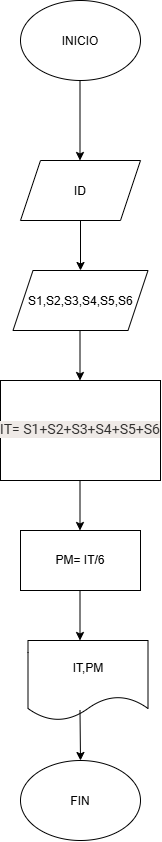

The diagram above was exported from draw.io. Its source (the exported page's mxGraphModel, read from the mxfile embedded in the PNG):
<mxGraphModel dx="1406" dy="780" grid="1" gridSize="10" guides="1" tooltips="1" connect="1" arrows="1" fold="1" page="1" pageScale="1" pageWidth="827" pageHeight="1169" math="0" shadow="0">
  <root>
    <mxCell id="0" />
    <mxCell id="1" parent="0" />
    <mxCell id="cma7VzKkpLn3qrBuHD31-1" parent="1" style="ellipse;whiteSpace=wrap;html=1;shapeInside=1;" value="INICIO&lt;div&gt;&lt;br/&gt;&lt;/div&gt;" vertex="1">
      <mxGeometry height="80" width="120" x="350" y="50" as="geometry" />
    </mxCell>
    <mxCell id="cma7VzKkpLn3qrBuHD31-2" edge="1" parent="1" style="endArrow=classic;html=1;rounded=0;" value="">
      <mxGeometry height="50" relative="1" width="50" as="geometry">
        <Array as="points" />
        <mxPoint x="409.5" y="130" as="sourcePoint" />
        <mxPoint x="409.5" y="210" as="targetPoint" />
      </mxGeometry>
    </mxCell>
    <mxCell id="cma7VzKkpLn3qrBuHD31-3" parent="1" style="shape=parallelogram;perimeter=parallelogramPerimeter;whiteSpace=wrap;html=1;shapeInside=1;fixedSize=1;" value="ID" vertex="1">
      <mxGeometry height="60" width="120" x="350" y="210" as="geometry" />
    </mxCell>
    <mxCell id="cma7VzKkpLn3qrBuHD31-4" parent="1" style="shape=parallelogram;perimeter=parallelogramPerimeter;whiteSpace=wrap;html=1;shapeInside=1;fixedSize=1;" value="S1,S2,S3,S4,S5,S6" vertex="1">
      <mxGeometry height="60" width="135" x="342.5" y="320" as="geometry" />
    </mxCell>
    <mxCell id="cma7VzKkpLn3qrBuHD31-5" edge="1" parent="1" source="cma7VzKkpLn3qrBuHD31-3" style="endArrow=classic;html=1;rounded=0;exitX=0.5;exitY=1;exitDx=0;exitDy=0;entryX=0.5;entryY=0;entryDx=0;entryDy=0;" target="cma7VzKkpLn3qrBuHD31-4" value="">
      <mxGeometry height="50" relative="1" width="50" as="geometry">
        <mxPoint x="390" y="330" as="sourcePoint" />
        <mxPoint x="430" y="320" as="targetPoint" />
      </mxGeometry>
    </mxCell>
    <mxCell id="cma7VzKkpLn3qrBuHD31-6" edge="1" parent="1" style="endArrow=classic;html=1;rounded=0;exitX=0.5;exitY=1;exitDx=0;exitDy=0;entryX=0.5;entryY=0;entryDx=0;entryDy=0;" value="">
      <mxGeometry height="50" relative="1" width="50" as="geometry">
        <mxPoint x="409.5" y="380" as="sourcePoint" />
        <mxPoint x="409.5" y="430" as="targetPoint" />
      </mxGeometry>
    </mxCell>
    <mxCell id="cma7VzKkpLn3qrBuHD31-7" parent="1" style="rounded=0;whiteSpace=wrap;html=1;" value="&lt;span style=&quot;color: rgba(0, 0, 0, 0.8); font-family: Roboto, Helvetica, sans-serif; font-size: 14px; white-space: nowrap; background-color: rgb(239, 234, 231);&quot;&gt;IT= S1+S2+S3+S4+S5+S6&lt;/span&gt;" vertex="1">
      <mxGeometry height="100" width="160" x="330" y="430" as="geometry" />
    </mxCell>
    <mxCell id="cma7VzKkpLn3qrBuHD31-9" edge="1" parent="1" style="endArrow=classic;html=1;rounded=0;exitX=0.5;exitY=1;exitDx=0;exitDy=0;entryX=0.5;entryY=0;entryDx=0;entryDy=0;" value="">
      <mxGeometry height="50" relative="1" width="50" as="geometry">
        <mxPoint x="409.5" y="530" as="sourcePoint" />
        <mxPoint x="409.5" y="580" as="targetPoint" />
      </mxGeometry>
    </mxCell>
    <mxCell id="cma7VzKkpLn3qrBuHD31-10" parent="1" style="rounded=0;whiteSpace=wrap;html=1;" value="PM= IT/6" vertex="1">
      <mxGeometry height="60" width="120" x="350" y="580" as="geometry" />
    </mxCell>
    <mxCell id="cma7VzKkpLn3qrBuHD31-11" edge="1" parent="1" style="endArrow=classic;html=1;rounded=0;exitX=0.5;exitY=1;exitDx=0;exitDy=0;entryX=0.5;entryY=0;entryDx=0;entryDy=0;" value="">
      <mxGeometry height="50" relative="1" width="50" as="geometry">
        <mxPoint x="409.5" y="640" as="sourcePoint" />
        <mxPoint x="409.5" y="690" as="targetPoint" />
      </mxGeometry>
    </mxCell>
    <mxCell id="cma7VzKkpLn3qrBuHD31-12" parent="1" style="shape=document;whiteSpace=wrap;html=1;boundedLbl=1;" value="IT,PM" vertex="1">
      <mxGeometry height="80" width="120" x="357.5" y="690" as="geometry" />
    </mxCell>
    <mxCell id="cma7VzKkpLn3qrBuHD31-13" parent="1" style="ellipse;whiteSpace=wrap;html=1;shapeInside=1;" value="FIN&lt;div&gt;&lt;br/&gt;&lt;/div&gt;" vertex="1">
      <mxGeometry height="80" width="120" x="350" y="810" as="geometry" />
    </mxCell>
    <mxCell id="cma7VzKkpLn3qrBuHD31-14" edge="1" parent="1" style="endArrow=classic;html=1;rounded=0;entryX=0.5;entryY=0;entryDx=0;entryDy=0;" target="cma7VzKkpLn3qrBuHD31-13" value="">
      <mxGeometry height="50" relative="1" width="50" as="geometry">
        <mxPoint x="409.5" y="760" as="sourcePoint" />
        <mxPoint x="409.5" y="800" as="targetPoint" />
      </mxGeometry>
    </mxCell>
  </root>
</mxGraphModel>